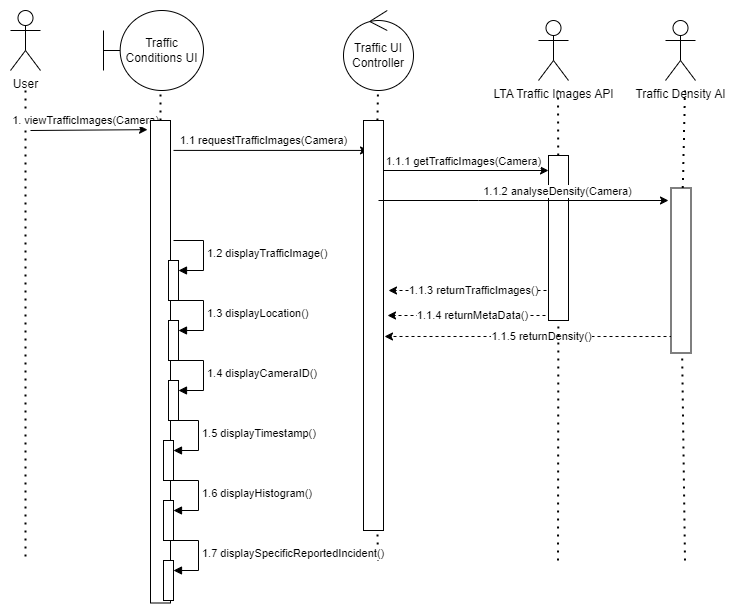

The diagram above was exported from draw.io. Its source (the exported page's mxGraphModel, read from the mxfile embedded in the PNG):
<mxGraphModel dx="1290" dy="534" grid="1" gridSize="10" guides="1" tooltips="1" connect="1" arrows="1" fold="1" page="1" pageScale="1" pageWidth="827" pageHeight="1169" math="0" shadow="0">
  <root>
    <mxCell id="0" />
    <mxCell id="1" parent="0" />
    <mxCell id="SAolSkRu4XXD8S3yjEPw-1" value="User" style="shape=umlActor;verticalLabelPosition=bottom;verticalAlign=top;html=1;outlineConnect=0;" parent="1" vertex="1">
      <mxGeometry width="30" height="60" as="geometry" />
    </mxCell>
    <mxCell id="SAolSkRu4XXD8S3yjEPw-2" value="Traffic Conditions UI" style="shape=umlBoundary;whiteSpace=wrap;html=1;" parent="1" vertex="1">
      <mxGeometry x="93" width="100" height="80" as="geometry" />
    </mxCell>
    <mxCell id="SAolSkRu4XXD8S3yjEPw-3" value="Traffic UI&lt;br&gt;Controller" style="ellipse;shape=umlControl;whiteSpace=wrap;html=1;" parent="1" vertex="1">
      <mxGeometry x="333" width="70" height="80" as="geometry" />
    </mxCell>
    <mxCell id="SAolSkRu4XXD8S3yjEPw-7" value="" style="endArrow=none;dashed=1;html=1;dashPattern=1 3;strokeWidth=2;rounded=0;" parent="1" edge="1">
      <mxGeometry width="50" height="50" relative="1" as="geometry">
        <mxPoint x="15" y="546" as="sourcePoint" />
        <mxPoint x="15" y="76" as="targetPoint" />
      </mxGeometry>
    </mxCell>
    <mxCell id="SAolSkRu4XXD8S3yjEPw-8" value="" style="endArrow=none;dashed=1;html=1;dashPattern=1 3;strokeWidth=2;rounded=0;" parent="1" source="SAolSkRu4XXD8S3yjEPw-16" edge="1">
      <mxGeometry width="50" height="50" relative="1" as="geometry">
        <mxPoint x="150" y="550" as="sourcePoint" />
        <mxPoint x="150" y="80" as="targetPoint" />
      </mxGeometry>
    </mxCell>
    <mxCell id="SAolSkRu4XXD8S3yjEPw-9" value="" style="endArrow=none;dashed=1;html=1;dashPattern=1 3;strokeWidth=2;rounded=0;" parent="1" source="SAolSkRu4XXD8S3yjEPw-33" edge="1">
      <mxGeometry width="50" height="50" relative="1" as="geometry">
        <mxPoint x="367.5" y="550" as="sourcePoint" />
        <mxPoint x="367.5" y="80" as="targetPoint" />
      </mxGeometry>
    </mxCell>
    <mxCell id="SAolSkRu4XXD8S3yjEPw-10" value="" style="endArrow=none;dashed=1;html=1;dashPattern=1 3;strokeWidth=2;rounded=0;" parent="1" source="SAolSkRu4XXD8S3yjEPw-62" edge="1">
      <mxGeometry width="50" height="50" relative="1" as="geometry">
        <mxPoint x="547.5" y="550" as="sourcePoint" />
        <mxPoint x="547.5" y="80" as="targetPoint" />
      </mxGeometry>
    </mxCell>
    <mxCell id="SAolSkRu4XXD8S3yjEPw-11" value="" style="endArrow=none;dashed=1;html=1;dashPattern=1 3;strokeWidth=2;rounded=0;" parent="1" source="SAolSkRu4XXD8S3yjEPw-64" edge="1">
      <mxGeometry width="50" height="50" relative="1" as="geometry">
        <mxPoint x="674.5" y="550" as="sourcePoint" />
        <mxPoint x="674.5" y="80" as="targetPoint" />
      </mxGeometry>
    </mxCell>
    <mxCell id="SAolSkRu4XXD8S3yjEPw-12" value="" style="endArrow=classic;html=1;rounded=0;entryX=0.019;entryY=1.15;entryDx=0;entryDy=0;entryPerimeter=0;" parent="1" target="SAolSkRu4XXD8S3yjEPw-16" edge="1">
      <mxGeometry width="50" height="50" relative="1" as="geometry">
        <mxPoint x="20" y="120" as="sourcePoint" />
        <mxPoint x="130" y="120" as="targetPoint" />
      </mxGeometry>
    </mxCell>
    <mxCell id="SAolSkRu4XXD8S3yjEPw-13" value="1. viewTrafficImages(Camera)" style="edgeLabel;html=1;align=center;verticalAlign=middle;resizable=0;points=[];" parent="SAolSkRu4XXD8S3yjEPw-12" vertex="1" connectable="0">
      <mxGeometry x="0.2701" y="-3" relative="1" as="geometry">
        <mxPoint x="-20" y="-13" as="offset" />
      </mxGeometry>
    </mxCell>
    <mxCell id="SAolSkRu4XXD8S3yjEPw-17" value="" style="endArrow=none;dashed=1;html=1;dashPattern=1 3;strokeWidth=2;rounded=0;" parent="1" target="SAolSkRu4XXD8S3yjEPw-16" edge="1">
      <mxGeometry width="50" height="50" relative="1" as="geometry">
        <mxPoint x="150" y="550" as="sourcePoint" />
        <mxPoint x="150" y="80" as="targetPoint" />
      </mxGeometry>
    </mxCell>
    <mxCell id="SAolSkRu4XXD8S3yjEPw-19" value="" style="edgeStyle=orthogonalEdgeStyle;rounded=0;orthogonalLoop=1;jettySize=auto;html=1;exitX=0.062;exitY=-0.15;exitDx=0;exitDy=0;entryX=0.073;entryY=0.75;entryDx=0;entryDy=0;entryPerimeter=0;exitPerimeter=0;" parent="1" source="SAolSkRu4XXD8S3yjEPw-16" target="SAolSkRu4XXD8S3yjEPw-33" edge="1">
      <mxGeometry relative="1" as="geometry">
        <mxPoint x="290" y="140" as="targetPoint" />
        <Array as="points" />
      </mxGeometry>
    </mxCell>
    <mxCell id="SAolSkRu4XXD8S3yjEPw-20" value="1.1 requestTrafficImages(Camera)" style="edgeLabel;html=1;align=center;verticalAlign=middle;resizable=0;points=[];" parent="SAolSkRu4XXD8S3yjEPw-19" vertex="1" connectable="0">
      <mxGeometry x="0.5091" y="2" relative="1" as="geometry">
        <mxPoint x="-58" y="-8" as="offset" />
      </mxGeometry>
    </mxCell>
    <mxCell id="SAolSkRu4XXD8S3yjEPw-16" value="" style="rounded=0;whiteSpace=wrap;html=1;rotation=90;" parent="1" vertex="1">
      <mxGeometry x="-91.25" y="341.25" width="482.5" height="20" as="geometry" />
    </mxCell>
    <mxCell id="SAolSkRu4XXD8S3yjEPw-23" value="" style="endArrow=classic;html=1;rounded=0;" parent="1" edge="1">
      <mxGeometry width="50" height="50" relative="1" as="geometry">
        <mxPoint x="368" y="160" as="sourcePoint" />
        <mxPoint x="538" y="160" as="targetPoint" />
      </mxGeometry>
    </mxCell>
    <mxCell id="SAolSkRu4XXD8S3yjEPw-24" value="1.1.1 getTrafficImages(Camera)" style="edgeLabel;html=1;align=center;verticalAlign=middle;resizable=0;points=[];" parent="SAolSkRu4XXD8S3yjEPw-23" vertex="1" connectable="0">
      <mxGeometry x="0.2154" y="1" relative="1" as="geometry">
        <mxPoint x="-19" y="-9" as="offset" />
      </mxGeometry>
    </mxCell>
    <mxCell id="SAolSkRu4XXD8S3yjEPw-34" value="" style="endArrow=none;dashed=1;html=1;dashPattern=1 3;strokeWidth=2;rounded=0;" parent="1" target="SAolSkRu4XXD8S3yjEPw-33" edge="1">
      <mxGeometry width="50" height="50" relative="1" as="geometry">
        <mxPoint x="367.5" y="550" as="sourcePoint" />
        <mxPoint x="367.5" y="80" as="targetPoint" />
      </mxGeometry>
    </mxCell>
    <mxCell id="SAolSkRu4XXD8S3yjEPw-33" value="" style="rounded=0;whiteSpace=wrap;html=1;rotation=90;" parent="1" vertex="1">
      <mxGeometry x="158" y="305" width="410" height="20" as="geometry" />
    </mxCell>
    <mxCell id="SAolSkRu4XXD8S3yjEPw-35" value="" style="html=1;labelBackgroundColor=#ffffff;startArrow=none;startFill=0;startSize=6;endArrow=classic;endFill=1;endSize=6;jettySize=auto;orthogonalLoop=1;strokeWidth=1;dashed=1;fontSize=14;rounded=0;entryX=0.478;entryY=-0.05;entryDx=0;entryDy=0;entryPerimeter=0;" parent="1" edge="1">
      <mxGeometry width="60" height="60" relative="1" as="geometry">
        <mxPoint x="668" y="326.01" as="sourcePoint" />
        <mxPoint x="374" y="325.99" as="targetPoint" />
      </mxGeometry>
    </mxCell>
    <mxCell id="SAolSkRu4XXD8S3yjEPw-36" value="1.1.5 returnDensity()" style="edgeLabel;html=1;align=center;verticalAlign=middle;resizable=0;points=[];" parent="SAolSkRu4XXD8S3yjEPw-35" vertex="1" connectable="0">
      <mxGeometry x="-0.377" relative="1" as="geometry">
        <mxPoint x="-46" y="-1" as="offset" />
      </mxGeometry>
    </mxCell>
    <mxCell id="SAolSkRu4XXD8S3yjEPw-37" value="" style="html=1;labelBackgroundColor=#ffffff;startArrow=none;startFill=0;startSize=6;endArrow=classic;endFill=1;endSize=6;jettySize=auto;orthogonalLoop=1;strokeWidth=1;dashed=1;fontSize=14;rounded=0;" parent="1" edge="1">
      <mxGeometry width="60" height="60" relative="1" as="geometry">
        <mxPoint x="548" y="280" as="sourcePoint" />
        <mxPoint x="378" y="280" as="targetPoint" />
      </mxGeometry>
    </mxCell>
    <mxCell id="SAolSkRu4XXD8S3yjEPw-38" value="1.1.3 returnTrafficImages()" style="edgeLabel;html=1;align=center;verticalAlign=middle;resizable=0;points=[];" parent="SAolSkRu4XXD8S3yjEPw-37" vertex="1" connectable="0">
      <mxGeometry x="-0.377" relative="1" as="geometry">
        <mxPoint x="-33" y="-1" as="offset" />
      </mxGeometry>
    </mxCell>
    <mxCell id="SAolSkRu4XXD8S3yjEPw-40" value="" style="html=1;labelBackgroundColor=#ffffff;startArrow=none;startFill=0;startSize=6;endArrow=classic;endFill=1;endSize=6;jettySize=auto;orthogonalLoop=1;strokeWidth=1;dashed=1;fontSize=14;rounded=0;" parent="1" edge="1">
      <mxGeometry width="60" height="60" relative="1" as="geometry">
        <mxPoint x="547" y="305" as="sourcePoint" />
        <mxPoint x="377" y="305" as="targetPoint" />
      </mxGeometry>
    </mxCell>
    <mxCell id="SAolSkRu4XXD8S3yjEPw-41" value="1.1.4 returnMetaData()" style="edgeLabel;html=1;align=center;verticalAlign=middle;resizable=0;points=[];" parent="SAolSkRu4XXD8S3yjEPw-40" vertex="1" connectable="0">
      <mxGeometry x="-0.377" relative="1" as="geometry">
        <mxPoint x="-33" y="-1" as="offset" />
      </mxGeometry>
    </mxCell>
    <mxCell id="SAolSkRu4XXD8S3yjEPw-63" value="" style="endArrow=none;dashed=1;html=1;dashPattern=1 3;strokeWidth=2;rounded=0;" parent="1" target="SAolSkRu4XXD8S3yjEPw-62" edge="1">
      <mxGeometry width="50" height="50" relative="1" as="geometry">
        <mxPoint x="547.5" y="550" as="sourcePoint" />
        <mxPoint x="547.5" y="80" as="targetPoint" />
      </mxGeometry>
    </mxCell>
    <mxCell id="SAolSkRu4XXD8S3yjEPw-62" value="" style="rounded=0;whiteSpace=wrap;html=1;rotation=90;" parent="1" vertex="1">
      <mxGeometry x="465.5" y="217.5" width="165" height="20" as="geometry" />
    </mxCell>
    <mxCell id="SAolSkRu4XXD8S3yjEPw-30" value="" style="edgeStyle=orthogonalEdgeStyle;rounded=0;orthogonalLoop=1;jettySize=auto;html=1;" parent="1" edge="1">
      <mxGeometry relative="1" as="geometry">
        <mxPoint x="368" y="190" as="sourcePoint" />
        <mxPoint x="658" y="190" as="targetPoint" />
        <Array as="points">
          <mxPoint x="468" y="190" />
          <mxPoint x="468" y="190" />
        </Array>
      </mxGeometry>
    </mxCell>
    <mxCell id="SAolSkRu4XXD8S3yjEPw-31" value="1.1.2 analyseDensity(Camera)" style="edgeLabel;html=1;align=center;verticalAlign=middle;resizable=0;points=[];" parent="SAolSkRu4XXD8S3yjEPw-30" vertex="1" connectable="0">
      <mxGeometry x="0.5091" y="2" relative="1" as="geometry">
        <mxPoint x="-41" y="-8" as="offset" />
      </mxGeometry>
    </mxCell>
    <mxCell id="SAolSkRu4XXD8S3yjEPw-65" value="" style="endArrow=none;dashed=1;html=1;dashPattern=1 3;strokeWidth=2;rounded=0;" parent="1" target="SAolSkRu4XXD8S3yjEPw-64" edge="1">
      <mxGeometry width="50" height="50" relative="1" as="geometry">
        <mxPoint x="674.5" y="550" as="sourcePoint" />
        <mxPoint x="674.5" y="80" as="targetPoint" />
      </mxGeometry>
    </mxCell>
    <mxCell id="SAolSkRu4XXD8S3yjEPw-64" value="" style="rounded=0;whiteSpace=wrap;html=1;rotation=90;" parent="1" vertex="1">
      <mxGeometry x="588" y="250" width="165" height="20" as="geometry" />
    </mxCell>
    <mxCell id="W9JBrw6HhAJNPgZZaXm9-1" value="" style="html=1;points=[[0,0,0,0,5],[0,1,0,0,-5],[1,0,0,0,5],[1,1,0,0,-5]];perimeter=orthogonalPerimeter;outlineConnect=0;targetShapes=umlLifeline;portConstraint=eastwest;newEdgeStyle={&quot;curved&quot;:0,&quot;rounded&quot;:0};" parent="1" vertex="1">
      <mxGeometry x="158" y="310" width="10" height="40" as="geometry" />
    </mxCell>
    <mxCell id="W9JBrw6HhAJNPgZZaXm9-2" value="1.3 displayLocation()" style="html=1;align=left;spacingLeft=2;endArrow=block;rounded=0;edgeStyle=orthogonalEdgeStyle;curved=0;rounded=0;" parent="1" target="W9JBrw6HhAJNPgZZaXm9-1" edge="1">
      <mxGeometry relative="1" as="geometry">
        <mxPoint x="163" y="290" as="sourcePoint" />
        <Array as="points">
          <mxPoint x="193" y="320" />
        </Array>
      </mxGeometry>
    </mxCell>
    <mxCell id="W9JBrw6HhAJNPgZZaXm9-3" value="" style="html=1;points=[[0,0,0,0,5],[0,1,0,0,-5],[1,0,0,0,5],[1,1,0,0,-5]];perimeter=orthogonalPerimeter;outlineConnect=0;targetShapes=umlLifeline;portConstraint=eastwest;newEdgeStyle={&quot;curved&quot;:0,&quot;rounded&quot;:0};" parent="1" vertex="1">
      <mxGeometry x="158" y="370" width="10" height="40" as="geometry" />
    </mxCell>
    <mxCell id="W9JBrw6HhAJNPgZZaXm9-4" value="1.4 displayCameraID()" style="html=1;align=left;spacingLeft=2;endArrow=block;rounded=0;edgeStyle=orthogonalEdgeStyle;curved=0;rounded=0;" parent="1" target="W9JBrw6HhAJNPgZZaXm9-3" edge="1">
      <mxGeometry relative="1" as="geometry">
        <mxPoint x="163" y="350" as="sourcePoint" />
        <Array as="points">
          <mxPoint x="193" y="380" />
        </Array>
      </mxGeometry>
    </mxCell>
    <mxCell id="W9JBrw6HhAJNPgZZaXm9-5" value="" style="html=1;points=[[0,0,0,0,5],[0,1,0,0,-5],[1,0,0,0,5],[1,1,0,0,-5]];perimeter=orthogonalPerimeter;outlineConnect=0;targetShapes=umlLifeline;portConstraint=eastwest;newEdgeStyle={&quot;curved&quot;:0,&quot;rounded&quot;:0};" parent="1" vertex="1">
      <mxGeometry x="153" y="430" width="10" height="40" as="geometry" />
    </mxCell>
    <mxCell id="W9JBrw6HhAJNPgZZaXm9-6" value="1.5 displayTimestamp()" style="html=1;align=left;spacingLeft=2;endArrow=block;rounded=0;edgeStyle=orthogonalEdgeStyle;curved=0;rounded=0;" parent="1" target="W9JBrw6HhAJNPgZZaXm9-5" edge="1">
      <mxGeometry relative="1" as="geometry">
        <mxPoint x="158" y="410" as="sourcePoint" />
        <Array as="points">
          <mxPoint x="188" y="440" />
        </Array>
      </mxGeometry>
    </mxCell>
    <mxCell id="W9JBrw6HhAJNPgZZaXm9-7" value="" style="html=1;points=[[0,0,0,0,5],[0,1,0,0,-5],[1,0,0,0,5],[1,1,0,0,-5]];perimeter=orthogonalPerimeter;outlineConnect=0;targetShapes=umlLifeline;portConstraint=eastwest;newEdgeStyle={&quot;curved&quot;:0,&quot;rounded&quot;:0};" parent="1" vertex="1">
      <mxGeometry x="153" y="490" width="10" height="40" as="geometry" />
    </mxCell>
    <mxCell id="W9JBrw6HhAJNPgZZaXm9-8" value="1.6 displayHistogram()" style="html=1;align=left;spacingLeft=2;endArrow=block;rounded=0;edgeStyle=orthogonalEdgeStyle;curved=0;rounded=0;" parent="1" target="W9JBrw6HhAJNPgZZaXm9-7" edge="1">
      <mxGeometry relative="1" as="geometry">
        <mxPoint x="158" y="470" as="sourcePoint" />
        <Array as="points">
          <mxPoint x="188" y="500" />
        </Array>
      </mxGeometry>
    </mxCell>
    <mxCell id="W9JBrw6HhAJNPgZZaXm9-9" value="" style="html=1;points=[[0,0,0,0,5],[0,1,0,0,-5],[1,0,0,0,5],[1,1,0,0,-5]];perimeter=orthogonalPerimeter;outlineConnect=0;targetShapes=umlLifeline;portConstraint=eastwest;newEdgeStyle={&quot;curved&quot;:0,&quot;rounded&quot;:0};" parent="1" vertex="1">
      <mxGeometry x="153" y="550" width="10" height="40" as="geometry" />
    </mxCell>
    <mxCell id="W9JBrw6HhAJNPgZZaXm9-10" value="1.7 displaySpecificReportedIncident()" style="html=1;align=left;spacingLeft=2;endArrow=block;rounded=0;edgeStyle=orthogonalEdgeStyle;curved=0;rounded=0;" parent="1" target="W9JBrw6HhAJNPgZZaXm9-9" edge="1">
      <mxGeometry relative="1" as="geometry">
        <mxPoint x="158" y="530" as="sourcePoint" />
        <Array as="points">
          <mxPoint x="188" y="560" />
        </Array>
      </mxGeometry>
    </mxCell>
    <mxCell id="W9JBrw6HhAJNPgZZaXm9-11" value="" style="html=1;points=[[0,0,0,0,5],[0,1,0,0,-5],[1,0,0,0,5],[1,1,0,0,-5]];perimeter=orthogonalPerimeter;outlineConnect=0;targetShapes=umlLifeline;portConstraint=eastwest;newEdgeStyle={&quot;curved&quot;:0,&quot;rounded&quot;:0};" parent="1" vertex="1">
      <mxGeometry x="158" y="250" width="10" height="40" as="geometry" />
    </mxCell>
    <mxCell id="W9JBrw6HhAJNPgZZaXm9-12" value="1.2 displayTrafficImage()" style="html=1;align=left;spacingLeft=2;endArrow=block;rounded=0;edgeStyle=orthogonalEdgeStyle;curved=0;rounded=0;" parent="1" target="W9JBrw6HhAJNPgZZaXm9-11" edge="1">
      <mxGeometry relative="1" as="geometry">
        <mxPoint x="163" y="230" as="sourcePoint" />
        <Array as="points">
          <mxPoint x="193" y="260" />
        </Array>
      </mxGeometry>
    </mxCell>
    <mxCell id="C_onzPOsAXX2-GvDrGD3-1" value="LTA Traffic Images API" style="shape=umlActor;verticalLabelPosition=bottom;verticalAlign=top;html=1;outlineConnect=0;" parent="1" vertex="1">
      <mxGeometry x="528" y="10" width="30" height="60" as="geometry" />
    </mxCell>
    <mxCell id="C_onzPOsAXX2-GvDrGD3-2" value="Traffic Density AI" style="shape=umlActor;verticalLabelPosition=bottom;verticalAlign=top;html=1;outlineConnect=0;" parent="1" vertex="1">
      <mxGeometry x="655" y="10" width="30" height="60" as="geometry" />
    </mxCell>
  </root>
</mxGraphModel>